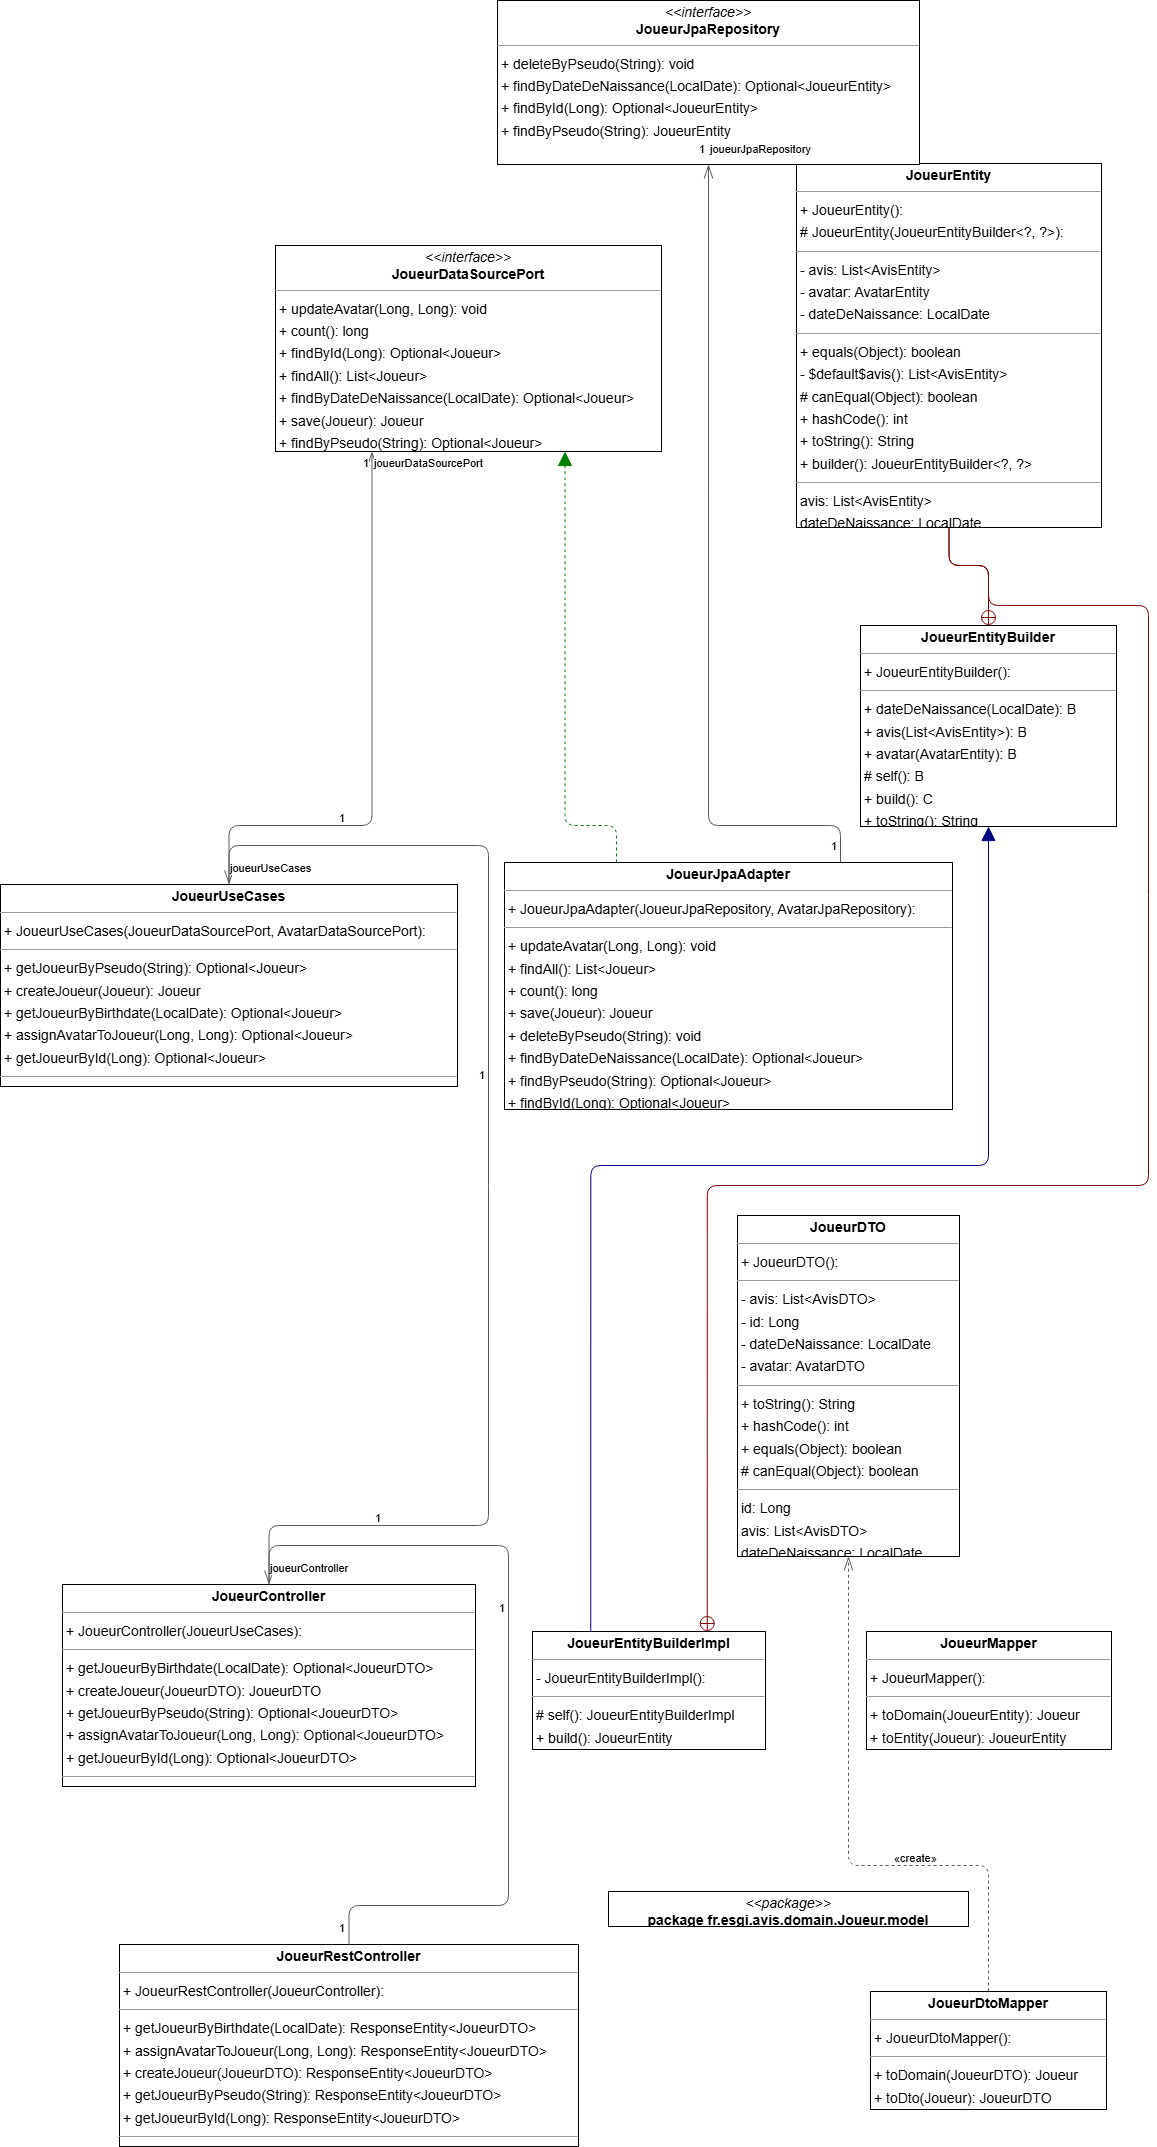

The diagram above was exported from draw.io. Its source (the exported page's mxGraphModel, read from the mxfile embedded in the PNG):
<mxGraphModel dx="1834" dy="1138" grid="1" gridSize="10" guides="1" tooltips="1" connect="1" arrows="1" fold="1" page="0" pageScale="1" pageWidth="827" pageHeight="1169" background="none" math="0" shadow="0">
  <root>
    <mxCell id="0" />
    <mxCell id="1" parent="0" />
    <mxCell id="node0" value="&lt;p style=&quot;margin:0px;margin-top:4px;text-align:center;&quot;&gt;&lt;b&gt;JoueurController&lt;/b&gt;&lt;/p&gt;&lt;hr size=&quot;1&quot;/&gt;&lt;p style=&quot;margin:0 0 0 4px;line-height:1.6;&quot;&gt;+ JoueurController(JoueurUseCases): &lt;/p&gt;&lt;hr size=&quot;1&quot;/&gt;&lt;p style=&quot;margin:0 0 0 4px;line-height:1.6;&quot;&gt;+ getJoueurByBirthdate(LocalDate): Optional&amp;lt;JoueurDTO&amp;gt;&lt;br/&gt;+ createJoueur(JoueurDTO): JoueurDTO&lt;br/&gt;+ getJoueurByPseudo(String): Optional&amp;lt;JoueurDTO&amp;gt;&lt;br/&gt;+ assignAvatarToJoueur(Long, Long): Optional&amp;lt;JoueurDTO&amp;gt;&lt;br/&gt;+ getJoueurById(Long): Optional&amp;lt;JoueurDTO&amp;gt;&lt;/p&gt;&lt;hr size=&quot;1&quot;/&gt;&lt;p style=&quot;margin:0 0 0 4px;line-height:1.6;&quot;&gt; allJoueurs: List&amp;lt;JoueurDTO&amp;gt;&lt;/p&gt;" style="verticalAlign=top;align=left;overflow=fill;fontSize=14;fontFamily=Helvetica;html=1;rounded=0;shadow=0;comic=0;labelBackgroundColor=none;strokeWidth=1;" parent="1" vertex="1">
      <mxGeometry x="-167" y="1403" width="413" height="202" as="geometry" />
    </mxCell>
    <mxCell id="node4" value="&lt;p style=&quot;margin:0px;margin-top:4px;text-align:center;&quot;&gt;&lt;b&gt;JoueurDTO&lt;/b&gt;&lt;/p&gt;&lt;hr size=&quot;1&quot;/&gt;&lt;p style=&quot;margin:0 0 0 4px;line-height:1.6;&quot;&gt;+ JoueurDTO(): &lt;/p&gt;&lt;hr size=&quot;1&quot;/&gt;&lt;p style=&quot;margin:0 0 0 4px;line-height:1.6;&quot;&gt;- avis: List&amp;lt;AvisDTO&amp;gt;&lt;br/&gt;- id: Long&lt;br/&gt;- dateDeNaissance: LocalDate&lt;br/&gt;- avatar: AvatarDTO&lt;/p&gt;&lt;hr size=&quot;1&quot;/&gt;&lt;p style=&quot;margin:0 0 0 4px;line-height:1.6;&quot;&gt;+ toString(): String&lt;br/&gt;+ hashCode(): int&lt;br/&gt;+ equals(Object): boolean&lt;br/&gt;# canEqual(Object): boolean&lt;/p&gt;&lt;hr size=&quot;1&quot;/&gt;&lt;p style=&quot;margin:0 0 0 4px;line-height:1.6;&quot;&gt; id: Long&lt;br/&gt; avis: List&amp;lt;AvisDTO&amp;gt;&lt;br/&gt; dateDeNaissance: LocalDate&lt;br/&gt; avatar: AvatarDTO&lt;/p&gt;" style="verticalAlign=top;align=left;overflow=fill;fontSize=14;fontFamily=Helvetica;html=1;rounded=0;shadow=0;comic=0;labelBackgroundColor=none;strokeWidth=1;" parent="1" vertex="1">
      <mxGeometry x="508" y="1034" width="222" height="341" as="geometry" />
    </mxCell>
    <mxCell id="node9" value="&lt;p style=&quot;margin:0px;margin-top:4px;text-align:center;&quot;&gt;&lt;i&gt;&amp;lt;&amp;lt;interface&amp;gt;&amp;gt;&lt;/i&gt;&lt;br/&gt;&lt;b&gt;JoueurDataSourcePort&lt;/b&gt;&lt;/p&gt;&lt;hr size=&quot;1&quot;/&gt;&lt;p style=&quot;margin:0 0 0 4px;line-height:1.6;&quot;&gt;+ updateAvatar(Long, Long): void&lt;br/&gt;+ count(): long&lt;br/&gt;+ findById(Long): Optional&amp;lt;Joueur&amp;gt;&lt;br/&gt;+ findAll(): List&amp;lt;Joueur&amp;gt;&lt;br/&gt;+ findByDateDeNaissance(LocalDate): Optional&amp;lt;Joueur&amp;gt;&lt;br/&gt;+ save(Joueur): Joueur&lt;br/&gt;+ findByPseudo(String): Optional&amp;lt;Joueur&amp;gt;&lt;/p&gt;" style="verticalAlign=top;align=left;overflow=fill;fontSize=14;fontFamily=Helvetica;html=1;rounded=0;shadow=0;comic=0;labelBackgroundColor=none;strokeWidth=1;" parent="1" vertex="1">
      <mxGeometry x="46" y="64" width="386" height="206" as="geometry" />
    </mxCell>
    <mxCell id="node10" value="&lt;p style=&quot;margin:0px;margin-top:4px;text-align:center;&quot;&gt;&lt;b&gt;JoueurDtoMapper&lt;/b&gt;&lt;/p&gt;&lt;hr size=&quot;1&quot;/&gt;&lt;p style=&quot;margin:0 0 0 4px;line-height:1.6;&quot;&gt;+ JoueurDtoMapper(): &lt;/p&gt;&lt;hr size=&quot;1&quot;/&gt;&lt;p style=&quot;margin:0 0 0 4px;line-height:1.6;&quot;&gt;+ toDomain(JoueurDTO): Joueur&lt;br/&gt;+ toDto(Joueur): JoueurDTO&lt;/p&gt;" style="verticalAlign=top;align=left;overflow=fill;fontSize=14;fontFamily=Helvetica;html=1;rounded=0;shadow=0;comic=0;labelBackgroundColor=none;strokeWidth=1;" parent="1" vertex="1">
      <mxGeometry x="641" y="1810" width="236" height="118" as="geometry" />
    </mxCell>
    <mxCell id="node5" value="&lt;p style=&quot;margin:0px;margin-top:4px;text-align:center;&quot;&gt;&lt;b&gt;JoueurEntity&lt;/b&gt;&lt;/p&gt;&lt;hr size=&quot;1&quot;/&gt;&lt;p style=&quot;margin:0 0 0 4px;line-height:1.6;&quot;&gt;+ JoueurEntity(): &lt;br/&gt;# JoueurEntity(JoueurEntityBuilder&amp;lt;?, ?&amp;gt;): &lt;/p&gt;&lt;hr size=&quot;1&quot;/&gt;&lt;p style=&quot;margin:0 0 0 4px;line-height:1.6;&quot;&gt;- avis: List&amp;lt;AvisEntity&amp;gt;&lt;br/&gt;- avatar: AvatarEntity&lt;br/&gt;- dateDeNaissance: LocalDate&lt;/p&gt;&lt;hr size=&quot;1&quot;/&gt;&lt;p style=&quot;margin:0 0 0 4px;line-height:1.6;&quot;&gt;+ equals(Object): boolean&lt;br/&gt;- $default$avis(): List&amp;lt;AvisEntity&amp;gt;&lt;br/&gt;# canEqual(Object): boolean&lt;br/&gt;+ hashCode(): int&lt;br/&gt;+ toString(): String&lt;br/&gt;+ builder(): JoueurEntityBuilder&amp;lt;?, ?&amp;gt;&lt;/p&gt;&lt;hr size=&quot;1&quot;/&gt;&lt;p style=&quot;margin:0 0 0 4px;line-height:1.6;&quot;&gt; avis: List&amp;lt;AvisEntity&amp;gt;&lt;br/&gt; dateDeNaissance: LocalDate&lt;br/&gt; avatar: AvatarEntity&lt;/p&gt;" style="verticalAlign=top;align=left;overflow=fill;fontSize=14;fontFamily=Helvetica;html=1;rounded=0;shadow=0;comic=0;labelBackgroundColor=none;strokeWidth=1;" parent="1" vertex="1">
      <mxGeometry x="567" y="-18" width="305" height="364" as="geometry" />
    </mxCell>
    <mxCell id="node6" value="&lt;p style=&quot;margin:0px;margin-top:4px;text-align:center;&quot;&gt;&lt;b&gt;JoueurEntityBuilder&lt;C, B&gt;&lt;/b&gt;&lt;/p&gt;&lt;hr size=&quot;1&quot;/&gt;&lt;p style=&quot;margin:0 0 0 4px;line-height:1.6;&quot;&gt;+ JoueurEntityBuilder(): &lt;/p&gt;&lt;hr size=&quot;1&quot;/&gt;&lt;p style=&quot;margin:0 0 0 4px;line-height:1.6;&quot;&gt;+ dateDeNaissance(LocalDate): B&lt;br/&gt;+ avis(List&amp;lt;AvisEntity&amp;gt;): B&lt;br/&gt;+ avatar(AvatarEntity): B&lt;br/&gt;# self(): B&lt;br/&gt;+ build(): C&lt;br/&gt;+ toString(): String&lt;/p&gt;" style="verticalAlign=top;align=left;overflow=fill;fontSize=14;fontFamily=Helvetica;html=1;rounded=0;shadow=0;comic=0;labelBackgroundColor=none;strokeWidth=1;" parent="1" vertex="1">
      <mxGeometry x="631" y="444" width="256" height="201" as="geometry" />
    </mxCell>
    <mxCell id="node11" value="&lt;p style=&quot;margin:0px;margin-top:4px;text-align:center;&quot;&gt;&lt;b&gt;JoueurEntityBuilderImpl&lt;/b&gt;&lt;/p&gt;&lt;hr size=&quot;1&quot;/&gt;&lt;p style=&quot;margin:0 0 0 4px;line-height:1.6;&quot;&gt;- JoueurEntityBuilderImpl(): &lt;/p&gt;&lt;hr size=&quot;1&quot;/&gt;&lt;p style=&quot;margin:0 0 0 4px;line-height:1.6;&quot;&gt;# self(): JoueurEntityBuilderImpl&lt;br/&gt;+ build(): JoueurEntity&lt;/p&gt;" style="verticalAlign=top;align=left;overflow=fill;fontSize=14;fontFamily=Helvetica;html=1;rounded=0;shadow=0;comic=0;labelBackgroundColor=none;strokeWidth=1;" parent="1" vertex="1">
      <mxGeometry x="303" y="1450" width="233" height="118" as="geometry" />
    </mxCell>
    <mxCell id="node1" value="&lt;p style=&quot;margin:0px;margin-top:4px;text-align:center;&quot;&gt;&lt;b&gt;JoueurJpaAdapter&lt;/b&gt;&lt;/p&gt;&lt;hr size=&quot;1&quot;/&gt;&lt;p style=&quot;margin:0 0 0 4px;line-height:1.6;&quot;&gt;+ JoueurJpaAdapter(JoueurJpaRepository, AvatarJpaRepository): &lt;/p&gt;&lt;hr size=&quot;1&quot;/&gt;&lt;p style=&quot;margin:0 0 0 4px;line-height:1.6;&quot;&gt;+ updateAvatar(Long, Long): void&lt;br/&gt;+ findAll(): List&amp;lt;Joueur&amp;gt;&lt;br/&gt;+ count(): long&lt;br/&gt;+ save(Joueur): Joueur&lt;br/&gt;+ deleteByPseudo(String): void&lt;br/&gt;+ findByDateDeNaissance(LocalDate): Optional&amp;lt;Joueur&amp;gt;&lt;br/&gt;+ findByPseudo(String): Optional&amp;lt;Joueur&amp;gt;&lt;br/&gt;+ findById(Long): Optional&amp;lt;Joueur&amp;gt;&lt;/p&gt;" style="verticalAlign=top;align=left;overflow=fill;fontSize=14;fontFamily=Helvetica;html=1;rounded=0;shadow=0;comic=0;labelBackgroundColor=none;strokeWidth=1;" parent="1" vertex="1">
      <mxGeometry x="275" y="681" width="448" height="247" as="geometry" />
    </mxCell>
    <mxCell id="node12" value="&lt;p style=&quot;margin:0px;margin-top:4px;text-align:center;&quot;&gt;&lt;i&gt;&amp;lt;&amp;lt;interface&amp;gt;&amp;gt;&lt;/i&gt;&lt;br/&gt;&lt;b&gt;JoueurJpaRepository&lt;/b&gt;&lt;/p&gt;&lt;hr size=&quot;1&quot;/&gt;&lt;p style=&quot;margin:0 0 0 4px;line-height:1.6;&quot;&gt;+ deleteByPseudo(String): void&lt;br/&gt;+ findByDateDeNaissance(LocalDate): Optional&amp;lt;JoueurEntity&amp;gt;&lt;br/&gt;+ findById(Long): Optional&amp;lt;JoueurEntity&amp;gt;&lt;br/&gt;+ findByPseudo(String): JoueurEntity&lt;/p&gt;" style="verticalAlign=top;align=left;overflow=fill;fontSize=14;fontFamily=Helvetica;html=1;rounded=0;shadow=0;comic=0;labelBackgroundColor=none;strokeWidth=1;" parent="1" vertex="1">
      <mxGeometry x="268" y="-181" width="422" height="164" as="geometry" />
    </mxCell>
    <mxCell id="node3" value="&lt;p style=&quot;margin:0px;margin-top:4px;text-align:center;&quot;&gt;&lt;b&gt;JoueurMapper&lt;/b&gt;&lt;/p&gt;&lt;hr size=&quot;1&quot;/&gt;&lt;p style=&quot;margin:0 0 0 4px;line-height:1.6;&quot;&gt;+ JoueurMapper(): &lt;/p&gt;&lt;hr size=&quot;1&quot;/&gt;&lt;p style=&quot;margin:0 0 0 4px;line-height:1.6;&quot;&gt;+ toDomain(JoueurEntity): Joueur&lt;br/&gt;+ toEntity(Joueur): JoueurEntity&lt;/p&gt;" style="verticalAlign=top;align=left;overflow=fill;fontSize=14;fontFamily=Helvetica;html=1;rounded=0;shadow=0;comic=0;labelBackgroundColor=none;strokeWidth=1;" parent="1" vertex="1">
      <mxGeometry x="637" y="1450" width="245" height="118" as="geometry" />
    </mxCell>
    <mxCell id="node8" value="&lt;p style=&quot;margin:0px;margin-top:4px;text-align:center;&quot;&gt;&lt;b&gt;JoueurRestController&lt;/b&gt;&lt;/p&gt;&lt;hr size=&quot;1&quot;/&gt;&lt;p style=&quot;margin:0 0 0 4px;line-height:1.6;&quot;&gt;+ JoueurRestController(JoueurController): &lt;/p&gt;&lt;hr size=&quot;1&quot;/&gt;&lt;p style=&quot;margin:0 0 0 4px;line-height:1.6;&quot;&gt;+ getJoueurByBirthdate(LocalDate): ResponseEntity&amp;lt;JoueurDTO&amp;gt;&lt;br/&gt;+ assignAvatarToJoueur(Long, Long): ResponseEntity&amp;lt;JoueurDTO&amp;gt;&lt;br/&gt;+ createJoueur(JoueurDTO): ResponseEntity&amp;lt;JoueurDTO&amp;gt;&lt;br/&gt;+ getJoueurByPseudo(String): ResponseEntity&amp;lt;JoueurDTO&amp;gt;&lt;br/&gt;+ getJoueurById(Long): ResponseEntity&amp;lt;JoueurDTO&amp;gt;&lt;/p&gt;&lt;hr size=&quot;1&quot;/&gt;&lt;p style=&quot;margin:0 0 0 4px;line-height:1.6;&quot;&gt; allJoueurs: ResponseEntity&amp;lt;Iterable&amp;lt;JoueurDTO&amp;gt;&amp;gt;&lt;/p&gt;" style="verticalAlign=top;align=left;overflow=fill;fontSize=14;fontFamily=Helvetica;html=1;rounded=0;shadow=0;comic=0;labelBackgroundColor=none;strokeWidth=1;" parent="1" vertex="1">
      <mxGeometry x="-110" y="1763" width="459" height="202" as="geometry" />
    </mxCell>
    <mxCell id="node2" value="&lt;p style=&quot;margin:0px;margin-top:4px;text-align:center;&quot;&gt;&lt;b&gt;JoueurUseCases&lt;/b&gt;&lt;/p&gt;&lt;hr size=&quot;1&quot;/&gt;&lt;p style=&quot;margin:0 0 0 4px;line-height:1.6;&quot;&gt;+ JoueurUseCases(JoueurDataSourcePort, AvatarDataSourcePort): &lt;/p&gt;&lt;hr size=&quot;1&quot;/&gt;&lt;p style=&quot;margin:0 0 0 4px;line-height:1.6;&quot;&gt;+ getJoueurByPseudo(String): Optional&amp;lt;Joueur&amp;gt;&lt;br/&gt;+ createJoueur(Joueur): Joueur&lt;br/&gt;+ getJoueurByBirthdate(LocalDate): Optional&amp;lt;Joueur&amp;gt;&lt;br/&gt;+ assignAvatarToJoueur(Long, Long): Optional&amp;lt;Joueur&amp;gt;&lt;br/&gt;+ getJoueurById(Long): Optional&amp;lt;Joueur&amp;gt;&lt;/p&gt;&lt;hr size=&quot;1&quot;/&gt;&lt;p style=&quot;margin:0 0 0 4px;line-height:1.6;&quot;&gt; allJoueurs: List&amp;lt;Joueur&amp;gt;&lt;/p&gt;" style="verticalAlign=top;align=left;overflow=fill;fontSize=14;fontFamily=Helvetica;html=1;rounded=0;shadow=0;comic=0;labelBackgroundColor=none;strokeWidth=1;" parent="1" vertex="1">
      <mxGeometry x="-229" y="703" width="457" height="202" as="geometry" />
    </mxCell>
    <mxCell id="node7" value="&lt;p style=&quot;margin:0px;margin-top:4px;text-align:center;&quot;&gt;&lt;i&gt;&amp;lt;&amp;lt;package&amp;gt;&amp;gt;&lt;/i&gt;&lt;br/&gt;&lt;b&gt;package  fr.esgi.avis.domain.Joueur.model&lt;/b&gt;&lt;/p&gt;&lt;hr size=&quot;1&quot;/&gt;" style="verticalAlign=top;align=left;overflow=fill;fontSize=14;fontFamily=Helvetica;html=1;rounded=0;shadow=0;comic=0;labelBackgroundColor=none;strokeWidth=1;" parent="1" vertex="1">
      <mxGeometry x="379" y="1710" width="360" height="35" as="geometry" />
    </mxCell>
    <mxCell id="edge6" value="" style="html=1;rounded=1;edgeStyle=orthogonalEdgeStyle;dashed=0;startArrow=diamondThinstartSize=12;endArrow=openThin;endSize=12;strokeColor=#595959;exitX=0.500;exitY=0.000;exitDx=0;exitDy=0;entryX=0.500;entryY=0.000;entryDx=0;entryDy=0;" parent="1" source="node0" target="node2" edge="1">
      <mxGeometry width="50" height="50" relative="1" as="geometry">
        <Array as="points">
          <mxPoint x="39" y="1344" />
          <mxPoint x="259" y="1344" />
          <mxPoint x="259" y="664" />
          <mxPoint x="-1" y="664" />
        </Array>
      </mxGeometry>
    </mxCell>
    <mxCell id="label36" value="1" style="edgeLabel;resizable=0;html=1;align=left;verticalAlign=top;strokeColor=default;" parent="edge6" vertex="1" connectable="0">
      <mxGeometry x="144" y="1324" as="geometry" />
    </mxCell>
    <mxCell id="label40" value="1" style="edgeLabel;resizable=0;html=1;align=left;verticalAlign=top;strokeColor=default;" parent="edge6" vertex="1" connectable="0">
      <mxGeometry x="248" y="881" as="geometry" />
    </mxCell>
    <mxCell id="label41" value="joueurUseCases" style="edgeLabel;resizable=0;html=1;align=left;verticalAlign=top;strokeColor=default;" parent="edge6" vertex="1" connectable="0">
      <mxGeometry x="-1" y="674" as="geometry" />
    </mxCell>
    <mxCell id="edge8" value="" style="html=1;rounded=1;edgeStyle=orthogonalEdgeStyle;dashed=1;startArrow=none;endArrow=openThin;endSize=12;strokeColor=#595959;exitX=0.500;exitY=0.000;exitDx=0;exitDy=0;entryX=0.500;entryY=1.000;entryDx=0;entryDy=0;" parent="1" source="node10" target="node4" edge="1">
      <mxGeometry width="50" height="50" relative="1" as="geometry">
        <Array as="points">
          <mxPoint x="759" y="1684" />
          <mxPoint x="619" y="1684" />
        </Array>
      </mxGeometry>
    </mxCell>
    <mxCell id="label50" value="«create»" style="edgeLabel;resizable=0;html=1;align=left;verticalAlign=top;strokeColor=default;" parent="edge8" vertex="1" connectable="0">
      <mxGeometry x="663" y="1664" as="geometry" />
    </mxCell>
    <mxCell id="edge1" value="" style="html=1;rounded=1;edgeStyle=orthogonalEdgeStyle;dashed=0;startArrow=circlePlus;startFill=0;endArrow=none;strokeColor=#820000;exitX=0.500;exitY=0.000;exitDx=0;exitDy=0;entryX=0.500;entryY=1.000;entryDx=0;entryDy=0;" parent="1" source="node6" target="node5" edge="1">
      <mxGeometry width="50" height="50" relative="1" as="geometry">
        <Array as="points">
          <mxPoint x="759" y="384" />
          <mxPoint x="719" y="384" />
        </Array>
      </mxGeometry>
    </mxCell>
    <mxCell id="edge3" value="" style="html=1;rounded=1;edgeStyle=orthogonalEdgeStyle;dashed=0;startArrow=circlePlus;startFill=0;endArrow=none;strokeColor=#820000;exitX=0.750;exitY=0.000;exitDx=0;exitDy=0;entryX=0.500;entryY=1.000;entryDx=0;entryDy=0;" parent="1" source="node11" target="node5" edge="1">
      <mxGeometry width="50" height="50" relative="1" as="geometry">
        <Array as="points">
          <mxPoint x="477" y="1004" />
          <mxPoint x="919" y="1004" />
          <mxPoint x="919" y="424" />
          <mxPoint x="759" y="424" />
          <mxPoint x="759" y="384" />
          <mxPoint x="719" y="384" />
        </Array>
      </mxGeometry>
    </mxCell>
    <mxCell id="edge2" value="" style="html=1;rounded=1;edgeStyle=orthogonalEdgeStyle;dashed=0;startArrow=none;endArrow=block;endSize=12;strokeColor=#000082;exitX=0.250;exitY=0.000;exitDx=0;exitDy=0;entryX=0.500;entryY=1.000;entryDx=0;entryDy=0;" parent="1" source="node11" target="node6" edge="1">
      <mxGeometry width="50" height="50" relative="1" as="geometry">
        <Array as="points">
          <mxPoint x="361" y="984" />
          <mxPoint x="759" y="984" />
        </Array>
      </mxGeometry>
    </mxCell>
    <mxCell id="edge0" value="" style="html=1;rounded=1;edgeStyle=orthogonalEdgeStyle;dashed=1;startArrow=none;endArrow=block;endSize=12;strokeColor=#008200;exitX=0.250;exitY=0.000;exitDx=0;exitDy=0;entryX=0.750;entryY=1.000;entryDx=0;entryDy=0;" parent="1" source="node1" target="node9" edge="1">
      <mxGeometry width="50" height="50" relative="1" as="geometry">
        <Array as="points">
          <mxPoint x="387" y="644" />
          <mxPoint x="336" y="644" />
        </Array>
      </mxGeometry>
    </mxCell>
    <mxCell id="edge7" value="" style="html=1;rounded=1;edgeStyle=orthogonalEdgeStyle;dashed=0;startArrow=diamondThinstartSize=12;endArrow=openThin;endSize=12;strokeColor=#595959;exitX=0.750;exitY=0.000;exitDx=0;exitDy=0;entryX=0.500;entryY=1.000;entryDx=0;entryDy=0;" parent="1" source="node1" target="node12" edge="1">
      <mxGeometry width="50" height="50" relative="1" as="geometry">
        <Array as="points">
          <mxPoint x="611" y="644" />
          <mxPoint x="479" y="644" />
        </Array>
      </mxGeometry>
    </mxCell>
    <mxCell id="label42" value="1" style="edgeLabel;resizable=0;html=1;align=left;verticalAlign=top;strokeColor=default;" parent="edge7" vertex="1" connectable="0">
      <mxGeometry x="600" y="652" as="geometry" />
    </mxCell>
    <mxCell id="label46" value="1" style="edgeLabel;resizable=0;html=1;align=left;verticalAlign=top;strokeColor=default;" parent="edge7" vertex="1" connectable="0">
      <mxGeometry x="468" y="-45" as="geometry" />
    </mxCell>
    <mxCell id="label47" value="joueurJpaRepository" style="edgeLabel;resizable=0;html=1;align=left;verticalAlign=top;strokeColor=default;" parent="edge7" vertex="1" connectable="0">
      <mxGeometry x="479" y="-45" as="geometry" />
    </mxCell>
    <mxCell id="edge5" value="" style="html=1;rounded=1;edgeStyle=orthogonalEdgeStyle;dashed=0;startArrow=diamondThinstartSize=12;endArrow=openThin;endSize=12;strokeColor=#595959;exitX=0.500;exitY=0.000;exitDx=0;exitDy=0;entryX=0.500;entryY=0.000;entryDx=0;entryDy=0;" parent="1" source="node8" target="node0" edge="1">
      <mxGeometry width="50" height="50" relative="1" as="geometry">
        <Array as="points">
          <mxPoint x="119" y="1724" />
          <mxPoint x="279" y="1724" />
          <mxPoint x="279" y="1364" />
          <mxPoint x="39" y="1364" />
        </Array>
      </mxGeometry>
    </mxCell>
    <mxCell id="label30" value="1" style="edgeLabel;resizable=0;html=1;align=left;verticalAlign=top;strokeColor=default;" parent="edge5" vertex="1" connectable="0">
      <mxGeometry x="108" y="1734" as="geometry" />
    </mxCell>
    <mxCell id="label34" value="1" style="edgeLabel;resizable=0;html=1;align=left;verticalAlign=top;strokeColor=default;" parent="edge5" vertex="1" connectable="0">
      <mxGeometry x="268" y="1414" as="geometry" />
    </mxCell>
    <mxCell id="label35" value="joueurController" style="edgeLabel;resizable=0;html=1;align=left;verticalAlign=top;strokeColor=default;" parent="edge5" vertex="1" connectable="0">
      <mxGeometry x="39" y="1374" as="geometry" />
    </mxCell>
    <mxCell id="edge4" value="" style="html=1;rounded=1;edgeStyle=orthogonalEdgeStyle;dashed=0;startArrow=diamondThinstartSize=12;endArrow=openThin;endSize=12;strokeColor=#595959;exitX=0.500;exitY=0.000;exitDx=0;exitDy=0;entryX=0.250;entryY=1.000;entryDx=0;entryDy=0;" parent="1" source="node2" target="node9" edge="1">
      <mxGeometry width="50" height="50" relative="1" as="geometry">
        <Array as="points">
          <mxPoint x="-1" y="644" />
          <mxPoint x="143" y="644" />
        </Array>
      </mxGeometry>
    </mxCell>
    <mxCell id="label24" value="1" style="edgeLabel;resizable=0;html=1;align=left;verticalAlign=top;strokeColor=default;" parent="edge4" vertex="1" connectable="0">
      <mxGeometry x="108" y="624" as="geometry" />
    </mxCell>
    <mxCell id="label28" value="1" style="edgeLabel;resizable=0;html=1;align=left;verticalAlign=top;strokeColor=default;" parent="edge4" vertex="1" connectable="0">
      <mxGeometry x="132" y="269" as="geometry" />
    </mxCell>
    <mxCell id="label29" value="joueurDataSourcePort" style="edgeLabel;resizable=0;html=1;align=left;verticalAlign=top;strokeColor=default;" parent="edge4" vertex="1" connectable="0">
      <mxGeometry x="143" y="269" as="geometry" />
    </mxCell>
  </root>
</mxGraphModel>